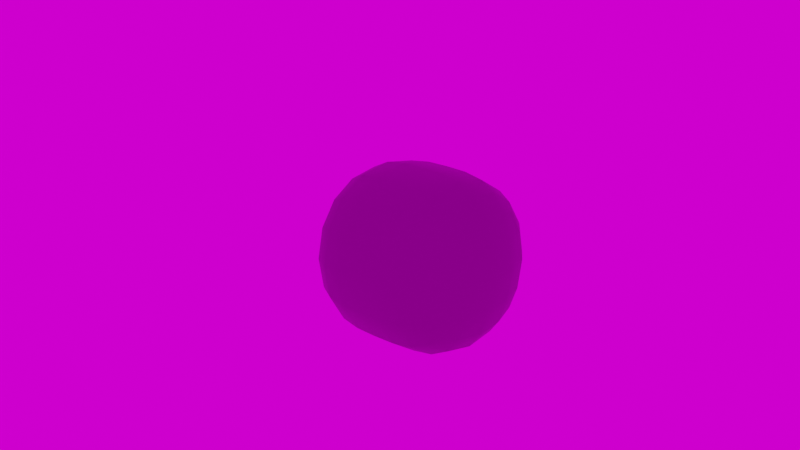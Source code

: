 # Source: startup_scene.blend  (saved by Blender 2.80.43; exported with 4.5.12 LTS)
import bpy
from mathutils import Matrix  # noqa: F401  (used for matrix-valued properties, if any)

bpy.ops.wm.read_factory_settings(use_empty=True)
scene = bpy.context.scene
scene.name = 'Scene'

# ---- collections
col_backstage = bpy.data.collections.new('Backstage'); scene.collection.children.link(col_backstage)
col_geomtry = bpy.data.collections.new('Geomtry'); scene.collection.children.link(col_geomtry)
col_rigs = bpy.data.collections.new('Rigs'); scene.collection.children.link(col_rigs)

# ---- images (referenced by path relative to the original .blend; pixels are not part of the script)
import os
ASSET_DIR = os.environ.get("B2B_ASSET_DIR", "")  # directory of the original .blend (textures are referenced by path, not embedded)
HERE = os.path.dirname(os.path.abspath(__file__))  # packed textures are extracted next to this script under _unpacked/

def load_image(name, relpath, width, height, colorspace="sRGB"):
    """Load a texture the original file referenced (path relative to the .blend, or extracted next to this script)."""
    p = next((c for c in (os.path.join(HERE, relpath), os.path.join(ASSET_DIR, relpath)) if relpath and os.path.exists(c)), "")
    if p:
        img = bpy.data.images.load(p, check_existing=True)
        img.name = name
    else:  # same state as the original file: an image datablock whose file is absent (Cycles renders it pink)
        img = bpy.data.images.new(name, width, height)
        img.source = "FILE"
        img.filepath = "//" + (relpath or name)
    img.colorspace_settings.name = colorspace
    return img
img_tall_hall_lo_hdr = load_image('Tall Hall_lo.hdr', 'Tall Hall_lo.hdr', 1024, 1024, 'Linear Rec.709')

# ---- materials (node trees are filled in below, after node groups)
mat_material_001 = bpy.data.materials.new('Material.001')
mat_material_001.use_transparent_shadow = False
mat_material_001.roughness = 0.25

# ---- node groups
ng_auto_smooth = bpy.data.node_groups.new('Auto Smooth', 'GeometryNodeTree')
_s = ng_auto_smooth.interface.new_socket(name='Geometry', in_out='OUTPUT', socket_type='NodeSocketGeometry')
_s = ng_auto_smooth.interface.new_socket(name='Geometry', in_out='INPUT', socket_type='NodeSocketGeometry')
_s = ng_auto_smooth.interface.new_socket(name='Angle', in_out='INPUT', socket_type='NodeSocketFloat')
_s.subtype = 'ANGLE'
_s.min_value = 0.0
_s.max_value = 3.142
ng_auto_smooth.is_modifier = True
_N = ng_auto_smooth.nodes; _L = ng_auto_smooth.links
n0 = _N.new('NodeGroupOutput'); n0.name = 'Group Output'; n0.location = (480, -100)
n1 = _N.new('NodeGroupInput'); n1.name = 'Group Input'; n1.location = (-420, -300)
n2 = _N.new('NodeGroupInput'); n2.name = 'Group Input.001'; n2.location = (-60, -100)
n3 = _N.new('GeometryNodeSetShadeSmooth'); n3.name = 'Set Shade Smooth'; n3.location = (120, -100)
n3.domain = 'EDGE'
n4 = _N.new('GeometryNodeSetShadeSmooth'); n4.name = 'Set Shade Smooth.001'; n4.location = (300, -100)
n5 = _N.new('GeometryNodeInputMeshEdgeAngle'); n5.name = 'Edge Angle'; n5.location = (-420, -220)
n6 = _N.new('GeometryNodeInputEdgeSmooth'); n6.name = 'Is Edge Smooth'; n6.location = (-60, -160)
n7 = _N.new('GeometryNodeInputShadeSmooth'); n7.name = 'Is Face Smooth'; n7.location = (-240, -340)
n8 = _N.new('FunctionNodeBooleanMath'); n8.name = 'Boolean Math'; n8.location = (-60, -220)
n9 = _N.new('FunctionNodeCompare'); n9.name = 'Compare'; n9.location = (-240, -180)
n9.operation = 'LESS_EQUAL'
_L.new(n5.outputs[0], n9.inputs[0])
_L.new(n4.outputs[0], n0.inputs[0])
_L.new(n1.outputs[1], n9.inputs[1])
_L.new(n9.outputs[0], n8.inputs[0])
_L.new(n7.outputs[0], n8.inputs[1])
_L.new(n2.outputs[0], n3.inputs[0])
_L.new(n6.outputs[0], n3.inputs[1])
_L.new(n3.outputs[0], n4.inputs[0])
_L.new(n8.outputs[0], n3.inputs[2])
n0.is_active_output = True

# ---- material node trees
mat_material_001.use_nodes = True; mat_material_001.node_tree.nodes.clear()
_N = mat_material_001.node_tree.nodes; _L = mat_material_001.node_tree.links
n0 = _N.new('ShaderNodeOutputMaterial'); n0.name = 'Material Output'; n0.location = (278, 335)
n1 = _N.new('ShaderNodeBsdfPrincipled'); n1.name = 'Principled BSDF'; n1.location = (-12, 335)
n1.distribution = 'GGX'
n1.subsurface_method = 'BURLEY'
n1.inputs[1].default_value = 0.5
n1.inputs[3].default_value = 1.45
n2 = _N.new('ShaderNodeAttribute'); n2.name = 'Attribute'; n2.location = (-236, 300)
n2.attribute_name = 'Col'
_L.new(n1.outputs[0], n0.inputs[0])
_L.new(n2.outputs[0], n1.inputs[0])
n0.is_active_output = True

# ---- world
world_world = bpy.data.worlds.new('World'); scene.world = world_world
world_world.use_nodes = True; world_world.node_tree.nodes.clear()
_N = world_world.node_tree.nodes; _L = world_world.node_tree.links
n0 = _N.new('ShaderNodeOutputWorld'); n0.name = 'World Output'; n0.location = (300, 300)
n1 = _N.new('ShaderNodeBackground'); n1.name = 'Background'; n1.location = (10, 300)
n2 = _N.new('ShaderNodeTexEnvironment'); n2.name = 'Environment Texture'; n2.location = (-280, 280)
n2.image = img_tall_hall_lo_hdr
_L.new(n1.outputs[0], n0.inputs[0])
_L.new(n2.outputs[0], n1.inputs[0])
n0.is_active_output = True
world_world.color = (0.05088, 0.05088, 0.05088)
world_world.use_sun_shadow = False
world_world.sun_shadow_jitter_overblur = 0.0

# ---- cameras
cam_camera = bpy.data.cameras.new('Camera')
cam_camera.clip_end = 100.0
cam_camera.ortho_scale = 7.314
cam_camera.dof.focus_distance = 0.0
cam_camera.dof.aperture_fstop = 128.0

# ---- lights
light_light = bpy.data.lights.new('Light', 'POINT')
light_light.transmission_factor = 0.0
light_light.cutoff_distance = 30.0
light_light.energy = 1000.0
light_light.shadow_buffer_clip_start = 1.001
light_light.shadow_soft_size = 0.1
light_light.shadow_maximum_resolution = 0.006
light_light.use_absolute_resolution = True

# ---- meshes
me_cube_003 = bpy.data.meshes.new('Cube.003')
me_cube_003.from_pydata([(0.0, -1.0, -1.0), (0.0, -1.0, 1.0), (0.0, 1.0, -1.0), (0.0, 1.0, 1.0), (1.0, -1.0, -1.0), (1.0, -1.0, 1.0), (1.0, 1.0, -1.0), (1.0, 1.0, 1.0)], [], [(2, 3, 7, 6), (6, 7, 5, 4), (4, 5, 1, 0), (2, 6, 4, 0), (7, 3, 1, 5)])
me_cube_003.polygons.foreach_set('use_smooth', [True] * 5)
_uv = me_cube_003.uv_layers.new(name='UVMap')
_uv.uv.foreach_set('vector', [0.5, 1.0, 0.5, 9.935e-05, 0.6247, 0.2382, 0.6247, 0.7493, 0.6247, 0.7493, 0.6247, 0.2382, 0.8752, 0.2382, 0.8752, 0.7493, 0.8752, 0.7493, 0.8752, 0.2382, 0.9999, 9.95e-05, 0.9999, 1.0, 0.5, 1.0, 0.6247, 0.7493, 0.8752, 0.7493, 0.9999, 1.0, 0.6247, 0.2382, 0.5, 9.935e-05, 0.9999, 9.95e-05, 0.8752, 0.2382])
_ca = me_cube_003.color_attributes.new('Col', 'BYTE_COLOR', 'CORNER')
_ca.data.foreach_set('color', [0.2159, 0.2159, 0.2159, 1.0, 0.2159, 0.2159, 0.2159, 1.0, 0.2159, 0.2159, 0.2159, 1.0, 0.2159, 0.2159, 0.2159, 1.0, 0.2159, 0.2159, 0.2159, 1.0, 0.2159, 0.2159, 0.2159, 1.0, 0.2159, 0.2159, 0.2159, 1.0, 0.2159, 0.2159, 0.2159, 1.0, 0.2159, 0.2159, 0.2159, 1.0, 0.2159, 0.2159, 0.2159, 1.0, 0.2159, 0.2159, 0.2159, 1.0, 0.2159, 0.2159, 0.2159, 1.0, 0.2159, 0.2159, 0.2159, 1.0, 0.2159, 0.2159, 0.2159, 1.0, 0.2159, 0.2159, 0.2159, 1.0, 0.2159, 0.2159, 0.2159, 1.0, 0.2159, 0.2159, 0.2159, 1.0, 0.2159, 0.2159, 0.2159, 1.0, 0.2159, 0.2159, 0.2159, 1.0, 0.2159, 0.2159, 0.2159, 1.0])
me_cube_003.materials.append(mat_material_001)
me_cube_003.use_remesh_preserve_volume = False
me_cube_003.use_remesh_preserve_attributes = False
me_cube_003.use_mirror_vertex_groups = False
me_cube_003.update()
arm_armature = bpy.data.armatures.new('Armature')  # bones are not reproduced

# ---- objects
ob_camera = bpy.data.objects.new('Camera', cam_camera)
ob_light = bpy.data.objects.new('Light', light_light)
ob_cube = bpy.data.objects.new('Cube', me_cube_003)
ob_armature = bpy.data.objects.new('Armature', arm_armature)

# ---- transforms, parenting, visibility, modifiers, constraints
ob_camera.location = (7.089, -7.573, 4.105)
ob_camera.rotation_euler = (1.221, -3.86e-07, 0.7729)
ob_camera.lock_rotations_4d = False
ob_camera.empty_display_type = 'ARROWS'
ob_camera.color = (0.0, 0.0, 0.0, 0.0)
ob_camera.display_type = 'WIRE'
ob_camera.lineart.crease_threshold = 0.0
ob_light.location = (4.076, 1.005, 5.904)
ob_light.rotation_euler = (0.6503, 0.05522, 1.866)
ob_light.lock_rotations_4d = False
ob_light.empty_display_type = 'ARROWS'
ob_light.color = (0.0, 0.0, 0.0, 0.0)
ob_light.lineart.crease_threshold = 0.0
ob_cube.parent = ob_armature
ob_cube.location = (0.0, 0.0, 0.0)
ob_cube.lineart.crease_threshold = 0.0
_vg = ob_cube.vertex_groups.new(name='Bone')
_vg.add([0, 1, 2, 3, 4, 5, 6, 7], 1.0, 'REPLACE')
_m = ob_cube.modifiers.new('Mirror', 'MIRROR')
_m.use_clip = True
_m.use_mirror_u = True
_m = ob_cube.modifiers.new('Subdivision', 'SUBSURF')
_m.uv_smooth = 'PRESERVE_CORNERS'
_m.levels = 2
_m = ob_cube.modifiers.new('Armature', 'ARMATURE')
_m.object = ob_armature
_m = ob_cube.modifiers.new('Auto Smooth', 'NODES')
_m.node_group = ng_auto_smooth
_gi = [s.identifier for s in ng_auto_smooth.interface.items_tree if s.item_type == 'SOCKET' and s.in_out == 'INPUT']
_m[_gi[1]] = 1.047  # Angle
ob_armature.location = (0.0, 0.0, 0.0)
ob_armature.show_in_front = True
ob_armature.lineart.crease_threshold = 0.0

# ---- collection membership
col_backstage.objects.link(ob_camera)
col_backstage.objects.link(ob_light)
col_geomtry.objects.link(ob_cube)
col_rigs.objects.link(ob_armature)
def _layer_coll(name, lc=None):
    lc = lc or bpy.context.view_layer.layer_collection
    for c in lc.children:
        if c.name == name: return c
        r = _layer_coll(name, c)
        if r: return r
_layer_coll('Backstage').exclude = True
_layer_coll('Rigs').exclude = True

# ---- scene / render settings (as saved in the file)
scene.camera = ob_camera
scene.frame_start = 1; scene.frame_end = 250; scene.frame_set(1)
scene.render.engine = 'BLENDER_EEVEE_NEXT'
scene.render.motion_blur_shutter = 1.0
scene.cycles.use_denoising = False
scene.cycles.samples = 128
scene.cycles.sampling_pattern = 'TABULATED_SOBOL'
scene.cycles.use_adaptive_sampling = False
scene.cycles.use_light_tree = False
scene.eevee.taa_render_samples = 32
scene.eevee.use_gtao = True
scene.view_settings.view_transform = 'Filmic'
bpy.context.view_layer.update()
